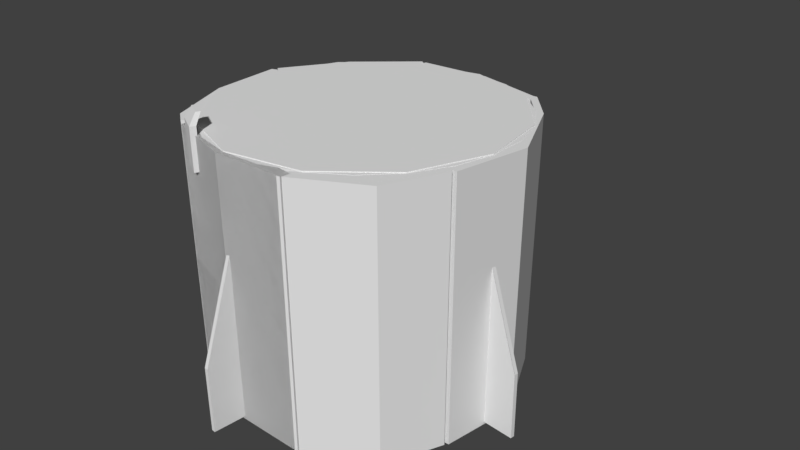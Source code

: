 # Source: dragontrunk4.blend  (saved by Blender 2.78.0; exported with 4.5.12 LTS)
import bpy
from mathutils import Matrix  # noqa: F401  (used for matrix-valued properties, if any)

bpy.ops.wm.read_factory_settings(use_empty=True)
scene = bpy.context.scene
scene.name = 'Scene'

# ---- collections
col_collection_1 = bpy.data.collections.new('Collection 1'); scene.collection.children.link(col_collection_1)

# ---- world
world_world = bpy.data.worlds.new('World'); scene.world = world_world
world_world.color = (0.05088, 0.05088, 0.05088)
world_world.use_sun_shadow = False
world_world.sun_shadow_jitter_overblur = 0.0
world_world.cycles.sampling_method = 'MANUAL'

# ---- cameras
cam_camera = bpy.data.cameras.new('Camera')
cam_camera.clip_end = 100.0
cam_camera.lens = 35.0
cam_camera.sensor_width = 32.0
cam_camera.sensor_height = 18.0
cam_camera.ortho_scale = 7.314
cam_camera.dof.focus_distance = 0.0
cam_camera.dof.aperture_fstop = 128.0

# ---- meshes
me_cylinder = bpy.data.meshes.new('Cylinder')
me_cylinder.from_pydata([(0.0, 2.0, -0.15), (0.0, 2.0, 0.15), (1.0, 1.732, -0.15), (1.0, 1.732, 0.15), (1.732, 1.0, -0.15), (1.732, 1.0, 0.15), (2.0, -8.742e-08, -0.15), (2.0, -8.742e-08, 0.15), (1.732, -1.0, -0.15), (1.732, -1.0, 0.15), (1.0, -1.732, -0.15), (1.0, -1.732, 0.15), (3.02e-07, -2.0, -0.15), (3.02e-07, -2.0, 0.15), (-1.0, -1.732, -0.15), (-1.0, -1.732, 0.15), (-1.732, -1.0, -0.15), (-1.732, -1.0, 0.15), (-2.0, -9.298e-07, -0.15), (-2.0, -9.298e-07, 0.15), (-1.732, 1.0, -0.15), (-1.732, 1.0, 0.15), (-1.0, 1.732, -0.15), (-1.0, 1.732, 0.15)], [], [(0, 1, 3, 2), (2, 3, 5, 4), (4, 5, 7, 6), (6, 7, 9, 8), (8, 9, 11, 10), (10, 11, 13, 12), (12, 13, 15, 14), (14, 15, 17, 16), (16, 17, 19, 18), (18, 19, 21, 20), (3, 1, 23, 21, 19, 17, 15, 13, 11, 9, 7, 5), (20, 21, 23, 22), (22, 23, 1, 0), (0, 2, 4, 6, 8, 10, 12, 14, 16, 18, 20, 22)])
me_cylinder.use_remesh_preserve_volume = False
me_cylinder.use_remesh_preserve_attributes = False
me_cylinder.use_mirror_vertex_groups = False
me_cylinder.update()
me_cylinder_002 = bpy.data.meshes.new('Cylinder.002')
me_cylinder_002.from_pydata([(0.0, 2.026, -1.513), (0.5243, 1.957, -1.513), (2.026, 1.529e-07, -1.513), (2.026, 1.529e-07, 1.526), (1.957, -0.5243, -1.513), (1.957, -0.5243, 1.526), (1.754, -1.013, -1.513), (1.754, -1.013, 1.526), (1.432, -1.432, -1.513), (1.432, -1.432, 1.526), (1.013, -1.754, -1.513), (1.013, -1.754, 1.526), (0.5243, -1.957, -1.513), (0.5243, -1.957, 1.526), (7.888e-07, -2.026, -1.513), (7.888e-07, -2.026, 1.526), (-0.5243, -1.957, -1.513), (-0.5243, -1.957, 1.526), (-1.013, -1.754, -1.513), (-1.013, -1.754, 1.526), (-1.432, -1.432, -1.513), (-1.432, -1.432, 1.526), (-1.754, -1.013, -1.513), (-1.754, -1.013, 1.526), (-1.957, -0.5243, -1.513), (-1.957, -0.5243, 1.526), (-2.026, -9.418e-07, -1.513), (-2.026, -9.418e-07, 1.526), (0.0, 2.0, -1.5), (0.0, 2.0, 1.5), (0.5176, 1.932, -1.5), (0.5176, 1.932, 1.5), (1.0, 1.732, -1.5), (1.0, 1.732, 1.5), (1.414, 1.414, -1.5), (1.414, 1.414, 1.5), (1.732, 1.0, -1.5), (1.732, 1.0, 1.5), (1.932, 0.5176, -1.5), (1.932, 0.5176, 1.5), (2.0, 1.51e-07, -1.5), (2.0, 1.51e-07, 1.5), (1.932, -0.5176, -1.5), (1.932, -0.5176, 1.5), (1.732, -1.0, -1.5), (1.732, -1.0, 1.5), (1.414, -1.414, -1.5), (1.414, -1.414, 1.5), (1.0, -1.732, -1.5), (1.0, -1.732, 1.5), (0.5176, -1.932, -1.5), (0.5176, -1.932, 1.5), (7.788e-07, -2.0, -1.5), (7.788e-07, -2.0, 1.5), (-0.5176, -1.932, -1.5), (-0.5176, -1.932, 1.5), (-1.0, -1.732, -1.5), (-1.0, -1.732, 1.5), (-1.414, -1.414, -1.5), (-1.414, -1.414, 1.5), (-1.732, -1.0, -1.5), (-1.732, -1.0, 1.5), (-1.932, -0.5176, -1.5), (-1.932, -0.5176, 1.5), (-2.0, -9.298e-07, -1.5), (-2.0, -9.298e-07, 1.5), (-1.932, 0.5176, -1.5), (-1.932, 0.5176, 1.5), (-1.732, 1.0, -1.5), (-1.732, 1.0, 1.5), (-1.414, 1.414, -1.5), (-1.414, 1.414, 1.5), (-1.0, 1.732, -1.5), (-1.0, 1.732, 1.5), (-0.5176, 1.932, -1.5), (-0.5176, 1.932, 1.5), (-2.026, -9.418e-07, 0.9982), (-2.026, -9.418e-07, -1.482), (-2.019, -0.05046, 0.9986), (-2.02, -0.0429, -1.481), (-2.019, -0.04971, 0.7518), (-2.0, -9.298e-07, 0.9868), (-2.0, -9.298e-07, -1.464), (-1.994, 0.047, 0.9843), (-1.993, 0.05493, -1.463), (-1.994, -0.04909, 0.9862), (-1.995, -0.03552, -1.462), (7.888e-07, -2.026, 0.9912), (7.888e-07, -2.026, -1.484), (-0.04618, -2.02, 0.991), (-0.06802, -2.017, -1.482), (0.05264, -2.019, 0.9904), (0.0528, -2.019, -1.483), (7.788e-07, -2.0, 0.9843), (7.788e-07, -2.0, -1.467), (-0.04382, -1.994, 0.9834), (-0.06232, -1.992, -1.465), (0.04883, -1.994, 0.9838), (0.04136, -1.995, -1.466), (2.026, 1.529e-07, 1.001), (2.026, 1.529e-07, -1.472), (2.017, -0.06209, 1.001), (2.017, -0.06466, -1.464), (2.0, 1.51e-07, 0.9929), (2.0, 1.51e-07, -1.44), (1.993, 0.05635, 0.9919), (1.994, 0.04443, -1.436), (2.016, -0.07101, -1.388), (2.017, -0.06529, 0.9892), (1.992, -0.05718, 0.9925), (1.992, -0.06301, -1.43), (0.0, 2.026, -1.482), (0.05791, 2.018, -1.479), (0.0, 2.0, -1.461), (0.0, 2.0, 0.9881), (0.063, 2.017, 0.5933), (0.06894, 2.017, -1.418), (0.05711, 1.992, 0.9887), (0.06432, 1.992, -1.457), (-0.05868, 1.992, 0.9864), (-0.03518, 1.995, -1.459), (0.5243, 1.957, 1.987), (6.469e-09, 2.026, 1.987), (1.013, 1.754, 1.987), (1.432, 1.432, 1.987), (1.754, 1.013, 1.987), (1.957, 0.5243, 1.987), (2.026, 1.529e-07, 1.987), (1.957, -0.5243, 1.987), (1.754, -1.013, 1.987), (1.432, -1.432, 1.987), (1.013, -1.754, 1.987), (0.5243, -1.957, 1.987), (7.953e-07, -2.026, 1.987), (-0.5243, -1.957, 1.987), (-1.013, -1.754, 1.987), (-1.432, -1.432, 1.987), (-1.754, -1.013, 1.987), (-1.957, -0.5243, 1.987), (-2.026, -9.418e-07, 1.987), (-1.957, 0.5243, 1.987), (-1.754, 1.013, 1.987), (-1.432, 1.432, 1.987), (-1.013, 1.754, 1.987), (-0.5243, 1.957, 1.987), (-1.997, 0.06451, -1.477), (-1.997, 0.06451, 1.523), (-0.9417, -1.915, 1.878), (-0.9417, -1.915, 1.547), (-0.9115, -1.842, 1.878), (-0.9115, -1.842, 1.547), (-0.6351, -2.041, 1.878), (-0.6351, -2.041, 1.547), (-0.6049, -1.967, 1.878), (-0.6049, -1.967, 1.547), (-0.9115, -1.842, 2.097), (-0.9417, -1.915, 2.097), (-0.6049, -1.967, 2.097), (-0.6351, -2.041, 2.097), (-0.8504, -1.79, 2.246), (-0.8732, -1.846, 2.246), (-0.6179, -1.885, 2.246), (-0.6408, -1.941, 2.246), (-0.5176, 1.932, -1.5), (-0.5176, 1.932, 1.5), (1.732, 1.0, -1.5), (1.732, 1.0, 1.5), (1.993, -0.01054, -1.477), (1.993, -0.01054, 1.512), (1.925, -0.5263, -1.477), (1.925, -0.5263, 1.512), (1.726, -1.007, -1.477), (1.726, -1.007, 1.512), (1.409, -1.42, -1.477), (1.409, -1.42, 1.512), (0.9968, -1.736, -1.477), (0.9968, -1.736, 1.512), (0.5162, -1.935, -1.477), (0.5162, -1.935, 1.512), (0.000488, -2.003, -1.477), (0.000488, -2.003, 1.512), (-0.5152, -1.935, -1.477), (-0.5152, -1.935, 1.512), (-0.9958, -1.736, -1.477), (-0.9958, -1.736, 1.512), (-1.409, -1.42, -1.477), (-1.409, -1.42, 1.512), (-1.725, -1.007, -1.477), (-1.725, -1.007, 1.512), (-1.924, -0.5263, -1.477), (-1.924, -0.5263, 1.512), (-1.992, -0.01054, -1.477), (-1.992, -0.01054, 1.512), (-1.992, -0.01054, 0.9928), (-1.992, -0.01054, -1.446), (-1.986, -0.06018, 0.9932), (-1.987, -0.05275, -1.446), (-1.986, -0.05944, 0.7504), (0.000488, -2.003, 0.9859), (0.000488, -2.003, -1.448), (-0.04494, -1.997, 0.9858), (-0.06642, -1.994, -1.447), (0.05226, -1.996, 0.9852), (0.05242, -1.996, -1.448), (1.993, -0.01054, 0.9961), (1.993, -0.01054, -1.437), (1.985, -0.07162, 0.9956), (1.985, -0.07415, -1.429), (1.984, -0.08039, -1.354), (1.985, -0.07477, 0.984), (0.5162, 1.914, 1.965), (0.0004872, 1.982, 1.965), (0.9968, 1.715, 1.965), (1.409, 1.398, 1.965), (1.726, 0.9858, 1.965), (1.925, 0.5052, 1.965), (1.993, -0.01054, 1.965), (1.925, -0.5263, 1.965), (1.726, -1.007, 1.965), (1.409, -1.42, 1.965), (0.9968, -1.736, 1.965), (0.5162, -1.935, 1.965), (0.000488, -2.003, 1.965), (-0.5152, -1.935, 1.965), (-0.9958, -1.736, 1.965), (-1.409, -1.42, 1.965), (-1.725, -1.007, 1.965), (-1.924, -0.5263, 1.965), (-1.992, -0.01054, 1.965), (-1.924, 0.5052, 1.965), (-1.725, 0.9858, 1.965), (-1.409, 1.398, 1.965), (-0.9958, 1.715, 1.965), (-0.5152, 1.914, 1.965), (0.0, 2.026, -1.513), (0.0, 2.026, 1.526), (0.5243, 1.957, -1.513), (0.5243, 1.957, 1.526), (1.013, 1.754, -1.513), (1.013, 1.754, 1.526), (1.432, 1.432, -1.513), (1.432, 1.432, 1.526), (1.754, 1.013, -1.513), (1.754, 1.013, 1.526), (1.957, 0.5243, -1.513), (1.957, 0.5243, 1.526), (2.026, 1.529e-07, -1.513), (2.026, 1.529e-07, 1.526), (-2.026, -9.418e-07, -1.513), (-2.026, -9.418e-07, 1.526), (-1.957, 0.5243, -1.513), (-1.957, 0.5243, 1.526), (-1.754, 1.013, -1.513), (-1.754, 1.013, 1.526), (-1.432, 1.432, -1.513), (-1.432, 1.432, 1.526), (-1.013, 1.754, -1.513), (-1.013, 1.754, 1.526), (-0.5243, 1.957, -1.513), (-0.5243, 1.957, 1.526), (-2.026, -9.418e-07, 0.9982), (-2.026, -9.418e-07, -1.482), (-2.019, 0.0502, 0.996), (-2.018, 0.05866, -1.482), (2.026, 1.529e-07, 1.001), (2.026, 1.529e-07, -1.472), (2.018, 0.06016, 1.0), (2.019, 0.05103, -1.469), (0.0, 2.026, -1.482), (0.0, 2.026, 0.9973), (-0.06232, 2.017, 0.9956), (-0.04951, 2.019, -1.479), (0.064, 2.017, 0.9989), (-0.05799, 2.018, 0.16), (0.063, 2.017, 0.5933), (0.06894, 2.017, -1.418), (0.5243, 1.957, 1.987), (6.469e-09, 2.026, 1.987), (1.013, 1.754, 1.987), (1.432, 1.432, 1.987), (1.754, 1.013, 1.987), (1.957, 0.5243, 1.987), (2.026, 1.529e-07, 1.987), (-2.026, -9.418e-07, 1.987), (-1.957, 0.5243, 1.987), (-1.754, 1.013, 1.987), (-1.432, 1.432, 1.987), (-1.013, 1.754, 1.987), (-0.5243, 1.957, 1.987), (1.606e-05, 1.995, -1.504), (1.606e-05, 1.995, 1.43), (0.5063, 1.929, -1.504), (0.5063, 1.929, 1.43), (0.9782, 1.733, -1.504), (0.9782, 1.733, 1.43), (1.383, 1.422, -1.504), (1.383, 1.422, 1.43), (1.694, 1.017, -1.504), (1.694, 1.017, 1.43), (1.89, 0.5453, -1.504), (1.89, 0.5453, 1.43), (1.956, 0.03895, -1.504), (1.956, 0.03895, 1.43), (-1.956, 0.03894, -1.504), (-1.956, 0.03894, 1.43), (-1.89, 0.5453, -1.504), (-1.89, 0.5453, 1.43), (-1.694, 1.017, -1.504), (-1.694, 1.017, 1.43), (-1.383, 1.422, -1.504), (-1.383, 1.422, 1.43), (-0.9781, 1.733, -1.504), (-0.9781, 1.733, 1.43), (-0.5063, 1.929, -1.504), (-0.5063, 1.929, 1.43), (-1.956, 0.03894, 0.9206), (-1.956, 0.03894, -1.474), (-1.95, 0.08742, 0.9184), (-1.949, 0.0956, -1.474), (1.956, 0.03895, 0.9237), (1.956, 0.03895, -1.465), (1.949, 0.09705, 0.9226), (1.95, 0.08823, -1.462), (1.606e-05, 1.995, -1.474), (1.606e-05, 1.995, 0.9197), (-0.06017, 1.987, 0.918), (-0.04779, 1.989, -1.472), (0.06182, 1.987, 0.9213), (-0.05599, 1.988, 0.111), (0.06086, 1.987, 0.5295), (0.06659, 1.986, -1.413), (0.5063, 1.929, 1.875), (1.607e-05, 1.995, 1.875), (0.9782, 1.733, 1.875), (1.383, 1.422, 1.875), (1.694, 1.017, 1.875), (1.89, 0.5453, 1.875), (1.956, 0.03895, 1.875), (-1.956, 0.03894, 1.875), (-1.89, 0.5453, 1.875), (-1.694, 1.017, 1.875), (-1.383, 1.422, 1.875), (-0.9781, 1.733, 1.875), (-0.5063, 1.929, 1.875), (0.427, 1.581, 1.02), (0.0004872, 1.637, 1.02), (0.8244, 1.417, 1.02), (1.166, 1.155, 1.02), (1.428, 0.8134, 1.02), (1.592, 0.416, 1.02), (1.648, -0.01054, 1.02), (1.592, -0.437, 1.02), (1.428, -0.8345, 1.02), (1.166, -1.176, 1.02), (0.8244, -1.438, 1.02), (0.427, -1.602, 1.02), (0.0004878, -1.658, 1.02), (-0.426, -1.602, 1.02), (-0.8234, -1.438, 1.02), (-1.165, -1.176, 1.02), (-1.427, -0.8345, 1.02), (-1.591, -0.437, 1.02), (-1.647, -0.01054, 1.02), (-1.591, 0.416, 1.02), (-1.427, 0.8134, 1.02), (-1.165, 1.155, 1.02), (-0.8234, 1.417, 1.02), (-0.426, 1.581, 1.02), (0.5162, 1.914, 1.02), (0.0004872, 1.982, 1.02), (0.9968, 1.715, 1.02), (1.409, 1.398, 1.02), (1.726, 0.9858, 1.02), (1.925, 0.5052, 1.02), (1.993, -0.01054, 1.02), (1.925, -0.5263, 1.02), (1.726, -1.007, 1.02), (1.409, -1.42, 1.02), (0.9968, -1.736, 1.02), (0.5162, -1.935, 1.02), (0.000488, -2.003, 1.02), (-0.5152, -1.935, 1.02), (-0.9958, -1.736, 1.02), (-1.409, -1.42, 1.02), (-1.725, -1.007, 1.02), (-1.924, -0.5263, 1.02), (-1.992, -0.01054, 1.02), (-1.924, 0.5052, 1.02), (-1.725, 0.9858, 1.02), (-1.409, 1.398, 1.02), (-0.9958, 1.715, 1.02), (-0.5152, 1.914, 1.02), (0.2441, 0.8987, 1.433), (0.0004873, 0.9307, 1.433), (0.4711, 0.8046, 1.433), (0.6661, 0.655, 1.433), (0.8157, 0.4601, 1.433), (0.9097, 0.2331, 1.433), (0.9418, -0.01054, 1.433), (0.9097, -0.2542, 1.433), (0.8157, -0.4812, 1.433), (0.6661, -0.6761, 1.433), (0.4711, -0.8257, 1.433), (0.2441, -0.9198, 1.433), (0.0004877, -0.9518, 1.433), (-0.2431, -0.9198, 1.433), (-0.4702, -0.8257, 1.433), (-0.6651, -0.6761, 1.433), (-0.8147, -0.4812, 1.433), (-0.9087, -0.2542, 1.433), (-0.9408, -0.01054, 1.433), (-0.9087, 0.2331, 1.433), (-0.8147, 0.4601, 1.433), (-0.6651, 0.655, 1.433), (-0.4702, 0.8046, 1.433), (-0.2431, 0.8987, 1.433), (0.427, 1.581, 1.433), (0.0004872, 1.637, 1.433), (0.8244, 1.417, 1.433), (1.166, 1.155, 1.433), (1.428, 0.8134, 1.433), (1.592, 0.416, 1.433), (1.648, -0.01054, 1.433), (1.592, -0.437, 1.433), (1.428, -0.8345, 1.433), (1.166, -1.176, 1.433), (0.8244, -1.438, 1.433), (0.427, -1.602, 1.433), (0.0004878, -1.658, 1.433), (-0.426, -1.602, 1.433), (-0.8234, -1.438, 1.433), (-1.165, -1.176, 1.433), (-1.427, -0.8345, 1.433), (-1.591, -0.437, 1.433), (-1.647, -0.01054, 1.433), (-1.591, 0.416, 1.433), (-1.427, 0.8134, 1.433), (-1.165, 1.155, 1.433), (-0.8234, 1.417, 1.433), (-0.426, 1.581, 1.433), (-0.02594, -0.1092, 1.693), (0.0004873, -0.1127, 1.693), (-0.05058, -0.09899, 1.693), (-0.07173, -0.08276, 1.693), (-0.08796, -0.06161, 1.693), (-0.09816, -0.03698, 1.693), (-0.1016, -0.01054, 1.693), (-0.09816, 0.01589, 1.693), (-0.08796, 0.04052, 1.693), (-0.07173, 0.06167, 1.693), (-0.05058, 0.0779, 1.693), (-0.02594, 0.0881, 1.693), (0.0004872, 0.09158, 1.693), (0.02692, 0.0881, 1.693), (0.05155, 0.0779, 1.693), (0.0727, 0.06167, 1.693), (0.08893, 0.04052, 1.693), (0.09913, 0.01589, 1.693), (0.1026, -0.01054, 1.693), (0.09913, -0.03698, 1.693), (0.08893, -0.06161, 1.693), (0.0727, -0.08276, 1.693), (0.05155, -0.09899, 1.693), (0.02692, -0.1092, 1.693), (0.1723, 0.6305, 1.693), (0.0004873, 0.6532, 1.693), (0.3323, 0.5642, 1.693), (0.4698, 0.4588, 1.693), (0.5753, 0.3213, 1.693), (0.6416, 0.1612, 1.693), (0.6642, -0.01054, 1.693), (0.6416, -0.1823, 1.693), (0.5753, -0.3424, 1.693), (0.4698, -0.4798, 1.693), (0.3323, -0.5853, 1.693), (0.1723, -0.6516, 1.693), (0.0004876, -0.6742, 1.693), (-0.1713, -0.6516, 1.693), (-0.3314, -0.5853, 1.693), (-0.4688, -0.4798, 1.693), (-0.5743, -0.3424, 1.693), (-0.6406, -0.1823, 1.693), (-0.6632, -0.01054, 1.693), (-0.6406, 0.1612, 1.693), (-0.5743, 0.3213, 1.693), (-0.4688, 0.4588, 1.693), (-0.3314, 0.5642, 1.693), (-0.1713, 0.6305, 1.693)], [(40, 42), (65, 63), (81, 85), (85, 63), (104, 110), (110, 42), (164, 163), (164, 75), (74, 163), (166, 165), (165, 36), (37, 166)], [(0, 111, 112, 115, 116, 1), (2, 100, 102, 101, 108, 107, 4), (4, 5, 7, 6), (6, 7, 9, 8), (8, 9, 11, 10), (10, 11, 13, 12), (12, 13, 15, 87, 91, 92, 88, 14), (14, 88, 90, 89, 87, 15, 17, 16), (16, 17, 19, 18), (18, 19, 21, 20), (20, 21, 23, 22), (22, 23, 25, 24), (28, 30, 118, 113), (24, 25, 27, 76, 78, 80, 79, 77, 26), (4, 107, 108, 101, 99, 3, 5), (121, 122, 144, 143, 142, 141, 140, 139, 138, 137, 136, 135, 134, 133, 132, 131, 130, 129, 128, 127, 126, 125, 124, 123), (5, 3, 127, 128), (15, 13, 132, 133), (25, 23, 137, 138), (11, 9, 130, 131), (21, 19, 135, 136), (7, 5, 128, 129), (17, 15, 133, 134), (27, 25, 138, 139), (13, 11, 131, 132), (23, 21, 136, 137), (9, 7, 129, 130), (19, 17, 134, 135), (147, 148, 150, 149), (149, 150, 154, 153), (153, 154, 152, 151), (151, 147, 148, 152), (151, 158, 156, 147), (154, 150, 148, 152), (156, 155, 159, 160), (149, 153, 157, 155), (147, 149, 155, 156), (153, 151, 158, 157), (159, 161, 162, 160), (158, 162, 160, 156), (155, 157, 161, 159), (157, 158, 162, 161), (167, 169, 208, 209, 206, 207, 205), (169, 171, 172, 170), (171, 173, 174, 172), (173, 175, 176, 174), (175, 177, 178, 176), (177, 179, 199, 203, 202, 198, 180, 178), (179, 181, 182, 180, 198, 200, 201, 199), (181, 183, 184, 182), (183, 185, 186, 184), (185, 187, 188, 186), (187, 189, 190, 188), (189, 191, 194, 196, 197, 195, 193, 192, 190), (169, 170, 168, 204, 206, 209, 208), (213, 214, 372, 371), (170, 217, 216, 168), (180, 222, 221, 178), (190, 227, 226, 188), (176, 220, 219, 174), (186, 225, 224, 184), (172, 218, 217, 170), (182, 223, 222, 180), (192, 228, 227, 190), (178, 221, 220, 176), (188, 226, 225, 186), (174, 219, 218, 172), (184, 224, 223, 182), (236, 237, 239, 238), (238, 239, 241, 240), (240, 241, 243, 242), (242, 243, 245, 244), (244, 245, 247, 264, 266, 267, 265, 246), (248, 261, 263, 262, 260, 249, 251, 250), (250, 251, 253, 252), (252, 253, 255, 254), (254, 255, 257, 256), (239, 237, 276, 278), (256, 257, 259, 258), (258, 259, 235, 269, 270, 273, 271, 268, 234), (236, 275, 274, 272, 269, 235, 237), (257, 255, 286, 287), (245, 243, 280, 281), (253, 251, 284, 285), (241, 239, 278, 279), (237, 235, 277, 276), (259, 257, 287, 288), (247, 245, 281, 282), (255, 253, 285, 286), (243, 241, 279, 280), (251, 249, 283, 284), (235, 259, 288, 277), (291, 292, 294, 293), (293, 294, 296, 295), (295, 296, 298, 297), (297, 298, 300, 299), (299, 300, 302, 319, 321, 322, 320, 301), (303, 316, 318, 317, 315, 304, 306, 305), (305, 306, 308, 307), (307, 308, 310, 309), (309, 310, 312, 311), (294, 292, 331, 333), (311, 312, 314, 313), (313, 314, 290, 324, 325, 328, 326, 323, 289), (291, 330, 329, 327, 324, 290, 292), (312, 310, 341, 342), (300, 298, 335, 336), (308, 306, 339, 340), (296, 294, 333, 334), (292, 290, 332, 331), (314, 312, 342, 343), (302, 300, 336, 337), (310, 308, 340, 341), (298, 296, 334, 335), (306, 304, 338, 339), (290, 314, 343, 332), (350, 351, 423, 422), (228, 229, 387, 386), (221, 222, 380, 379), (214, 215, 373, 372), (229, 230, 388, 387), (222, 223, 381, 380), (215, 216, 374, 373), (230, 231, 389, 388), (223, 224, 382, 381), (216, 217, 375, 374), (231, 232, 390, 389), (224, 225, 383, 382), (217, 218, 376, 375), (232, 233, 391, 390), (211, 210, 368, 369), (225, 226, 384, 383), (218, 219, 377, 376), (233, 211, 369, 391), (210, 212, 370, 368), (226, 227, 385, 384), (219, 220, 378, 377), (212, 213, 371, 370), (227, 228, 386, 385), (220, 221, 379, 378), (344, 345, 369, 368), (346, 344, 368, 370), (347, 346, 370, 371), (348, 347, 371, 372), (349, 348, 372, 373), (350, 349, 373, 374), (351, 350, 374, 375), (352, 351, 375, 376), (353, 352, 376, 377), (354, 353, 377, 378), (355, 354, 378, 379), (356, 355, 379, 380), (357, 356, 380, 381), (358, 357, 381, 382), (359, 358, 382, 383), (360, 359, 383, 384), (361, 360, 384, 385), (362, 361, 385, 386), (363, 362, 386, 387), (364, 363, 387, 388), (365, 364, 388, 389), (366, 365, 389, 390), (367, 366, 390, 391), (345, 367, 391, 369), (413, 414, 486, 485), (365, 366, 438, 437), (358, 359, 431, 430), (351, 352, 424, 423), (366, 367, 439, 438), (345, 344, 416, 417), (359, 360, 432, 431), (352, 353, 425, 424), (367, 345, 417, 439), (344, 346, 418, 416), (360, 361, 433, 432), (353, 354, 426, 425), (346, 347, 419, 418), (361, 362, 434, 433), (354, 355, 427, 426), (347, 348, 420, 419), (362, 363, 435, 434), (355, 356, 428, 427), (348, 349, 421, 420), (363, 364, 436, 435), (356, 357, 429, 428), (349, 350, 422, 421), (364, 365, 437, 436), (357, 358, 430, 429), (392, 393, 417, 416), (394, 392, 416, 418), (395, 394, 418, 419), (396, 395, 419, 420), (397, 396, 420, 421), (398, 397, 421, 422), (399, 398, 422, 423), (400, 399, 423, 424), (401, 400, 424, 425), (402, 401, 425, 426), (403, 402, 426, 427), (404, 403, 427, 428), (405, 404, 428, 429), (406, 405, 429, 430), (407, 406, 430, 431), (408, 407, 431, 432), (409, 408, 432, 433), (410, 409, 433, 434), (411, 410, 434, 435), (412, 411, 435, 436), (413, 412, 436, 437), (414, 413, 437, 438), (415, 414, 438, 439), (393, 415, 439, 417), (440, 442, 443, 444, 445, 446, 447, 448, 449, 450, 451, 452, 453, 454, 455, 456, 457, 458, 459, 460, 461, 462, 463, 441), (406, 407, 479, 478), (399, 400, 472, 471), (414, 415, 487, 486), (393, 392, 464, 465), (407, 408, 480, 479), (400, 401, 473, 472), (415, 393, 465, 487), (392, 394, 466, 464), (408, 409, 481, 480), (401, 402, 474, 473), (394, 395, 467, 466), (409, 410, 482, 481), (402, 403, 475, 474), (395, 396, 468, 467), (410, 411, 483, 482), (403, 404, 476, 475), (396, 397, 469, 468), (411, 412, 484, 483), (404, 405, 477, 476), (397, 398, 470, 469), (412, 413, 485, 484), (405, 406, 478, 477), (398, 399, 471, 470), (440, 441, 465, 464), (442, 440, 464, 466), (443, 442, 466, 467), (444, 443, 467, 468), (445, 444, 468, 469), (446, 445, 469, 470), (447, 446, 470, 471), (448, 447, 471, 472), (449, 448, 472, 473), (450, 449, 473, 474), (451, 450, 474, 475), (452, 451, 475, 476), (453, 452, 476, 477), (454, 453, 477, 478), (455, 454, 478, 479), (456, 455, 479, 480), (457, 456, 480, 481), (458, 457, 481, 482), (459, 458, 482, 483), (460, 459, 483, 484), (461, 460, 484, 485), (462, 461, 485, 486), (463, 462, 486, 487), (441, 463, 487, 465)])
_uv = me_cylinder_002.uv_layers.new(name='UVMap')
_uv.uv.foreach_set('vector', [0.0, 0.0, 0.0, 0.0, 0.0, 0.0, 0.0, 0.0, 0.0, 0.0, 0.0, 0.0, 0.8707, 0.549, 0.8741, 0.5486, 0.8796, 0.5477, 0.894, 0.5765, 0.8934, 0.5766, 0.8819, 0.5538, 0.876, 0.5935, 0.9494, 0.5154, 0.9494, 0.9247, 0.9044, 0.9247, 0.9044, 0.5154, 0.9044, 0.5154, 0.9044, 0.9247, 0.8609, 0.9247, 0.8609, 0.5154, 0.8609, 0.5154, 0.8609, 0.9247, 0.8219, 0.9247, 0.8219, 0.5154, 0.8219, 0.5154, 0.8219, 0.9247, 0.7901, 0.9247, 0.7901, 0.5154, 0.7799, 0.5154, 0.7799, 0.9247, 0.7574, 0.9247, 0.7574, 0.8527, 0.7596, 0.8526, 0.7596, 0.5195, 0.7574, 0.5194, 0.7574, 0.5154, 0.7574, 0.5154, 0.7574, 0.5194, 0.7532, 0.5196, 0.7546, 0.8527, 0.7574, 0.8527, 0.7574, 0.9247, 0.7255, 0.9247, 0.7255, 0.5154, 0.7255, 0.5154, 0.7255, 0.9247, 0.6865, 0.9247, 0.6865, 0.5154, 0.6865, 0.5154, 0.6865, 0.9247, 0.6431, 0.9247, 0.6431, 0.5154, 0.6431, 0.5154, 0.6431, 0.9247, 0.598, 0.9247, 0.598, 0.5154, 0.598, 0.5154, 0.598, 0.9247, 0.5545, 0.9247, 0.5545, 0.5154, 0.0, 0.0, 0.0, 0.0, 0.0, 0.0, 0.0, 0.0, 0.5545, 0.5154, 0.5545, 0.9247, 0.5156, 0.9247, 0.5156, 0.8537, 0.5193, 0.8537, 0.5193, 0.8205, 0.5187, 0.5197, 0.5156, 0.5196, 0.5156, 0.5154, 0.9494, 0.5154, 0.987, 0.5322, 0.9875, 0.8525, 0.9878, 0.854, 0.9929, 0.8541, 0.9929, 0.9247, 0.9494, 0.9247, 0.4543, 0.1659, 0.4363, 0.1659, 0.419, 0.1613, 0.4034, 0.1523, 0.3907, 0.1396, 0.3817, 0.124, 0.377, 0.1066, 0.377, 0.08867, 0.3817, 0.0713, 0.3907, 0.05573, 0.4034, 0.04302, 0.419, 0.03403, 0.4363, 0.02937, 0.4543, 0.02937, 0.4717, 0.03403, 0.4872, 0.04302, 0.5, 0.05573, 0.5089, 0.0713, 0.5136, 0.08867, 0.5136, 0.1066, 0.5089, 0.124, 0.5, 0.1396, 0.4872, 0.1523, 0.4717, 0.1613, 0.9494, 0.9247, 0.9929, 0.9247, 0.9929, 0.9868, 0.9494, 0.9868, 0.7574, 0.9247, 0.7799, 0.9247, 0.7799, 0.9868, 0.7574, 0.9868, 0.5545, 0.9247, 0.598, 0.9247, 0.598, 0.9868, 0.5545, 0.9868, 0.8219, 0.9247, 0.8609, 0.9247, 0.8609, 0.9868, 0.8219, 0.9868, 0.6431, 0.9247, 0.6865, 0.9247, 0.6865, 0.9868, 0.6431, 0.9868, 0.9044, 0.9247, 0.9494, 0.9247, 0.9494, 0.9868, 0.9044, 0.9868, 0.7255, 0.9247, 0.7574, 0.9247, 0.7574, 0.9868, 0.7255, 0.9868, 0.5156, 0.9247, 0.5545, 0.9247, 0.5545, 0.9868, 0.5156, 0.9868, 0.7901, 0.9247, 0.8219, 0.9247, 0.8219, 0.9868, 0.7901, 0.9868, 0.598, 0.9247, 0.6431, 0.9247, 0.6431, 0.9868, 0.598, 0.9868, 0.8609, 0.9247, 0.9044, 0.9247, 0.9044, 0.9868, 0.8609, 0.9868, 0.6865, 0.9247, 0.7255, 0.9247, 0.7255, 0.9868, 0.6865, 0.9868, 0.5837, 0.5417, 0.5841, 0.5146, 0.5899, 0.5147, 0.5896, 0.5418, 0.5746, 0.5454, 0.5746, 0.5723, 0.5503, 0.5723, 0.5503, 0.5454, 0.6106, 0.5455, 0.6131, 0.5725, 0.6072, 0.5732, 0.6048, 0.5462, 0.5172, 0.5457, 0.5415, 0.5457, 0.5415, 0.5726, 0.5172, 0.5726, 0.5172, 0.5457, 0.5172, 0.5279, 0.5415, 0.5279, 0.5415, 0.5457, 0.5562, 0.5822, 0.5562, 0.6094, 0.5503, 0.6094, 0.5503, 0.5822, 0.5835, 0.5597, 0.5893, 0.5598, 0.5944, 0.5724, 0.5899, 0.5723, 0.5746, 0.5454, 0.5503, 0.5454, 0.5503, 0.5276, 0.5746, 0.5276, 0.5837, 0.5417, 0.5896, 0.5418, 0.5893, 0.5598, 0.5835, 0.5597, 0.6106, 0.5455, 0.6048, 0.5462, 0.6032, 0.5283, 0.609, 0.5276, 0.5694, 0.5822, 0.5694, 0.6028, 0.565, 0.6028, 0.565, 0.5822, 0.5172, 0.5279, 0.5203, 0.5146, 0.5388, 0.5146, 0.5415, 0.5279, 0.5746, 0.5276, 0.5503, 0.5276, 0.5535, 0.5146, 0.5719, 0.5146, 0.609, 0.5276, 0.6032, 0.5283, 0.6086, 0.5151, 0.6131, 0.5146, 0.8383, 0.4548, 0.7958, 0.4548, 0.8325, 0.4456, 0.833, 0.2703, 0.8333, 0.2694, 0.833, 0.4512, 0.8383, 0.4518, 0.7958, 0.4548, 0.752, 0.4548, 0.752, 0.2308, 0.7958, 0.2308, 0.752, 0.4548, 0.71, 0.4548, 0.71, 0.2308, 0.752, 0.2308, 0.71, 0.4548, 0.6726, 0.4548, 0.6726, 0.2308, 0.71, 0.2308, 0.6726, 0.4548, 0.6423, 0.4548, 0.6423, 0.2308, 0.6726, 0.2308, 0.5857, 0.456, 0.5638, 0.456, 0.5638, 0.4538, 0.566, 0.4538, 0.566, 0.2714, 0.5638, 0.2714, 0.5638, 0.232, 0.5857, 0.232, 0.5638, 0.456, 0.5328, 0.456, 0.5328, 0.232, 0.5638, 0.232, 0.5638, 0.2714, 0.5611, 0.2714, 0.5598, 0.4537, 0.5638, 0.4538, 0.5328, 0.456, 0.4949, 0.456, 0.4949, 0.232, 0.5328, 0.232, 0.4949, 0.456, 0.4527, 0.456, 0.4527, 0.232, 0.4949, 0.232, 0.4527, 0.456, 0.4089, 0.456, 0.4089, 0.232, 0.4527, 0.232, 0.4089, 0.456, 0.3666, 0.456, 0.3666, 0.232, 0.4089, 0.232, 0.3666, 0.456, 0.3287, 0.456, 0.3287, 0.4537, 0.3318, 0.4537, 0.3323, 0.289, 0.3324, 0.2708, 0.3287, 0.2709, 0.3287, 0.232, 0.3666, 0.232, 0.7958, 0.4548, 0.7958, 0.2308, 0.8383, 0.2308, 0.8383, 0.2694, 0.8333, 0.2694, 0.833, 0.2703, 0.8325, 0.4456, 0.0, 0.0, 0.0, 0.0, 0.0, 0.0, 0.0, 0.0, 0.7958, 0.2308, 0.7958, 0.1968, 0.8383, 0.1968, 0.8383, 0.2308, 0.5638, 0.232, 0.5638, 0.198, 0.5857, 0.198, 0.5857, 0.232, 0.3666, 0.232, 0.3666, 0.198, 0.4089, 0.198, 0.4089, 0.232, 0.6726, 0.2308, 0.6726, 0.1968, 0.71, 0.1968, 0.71, 0.2308, 0.4527, 0.232, 0.4527, 0.198, 0.4949, 0.198, 0.4949, 0.232, 0.752, 0.2308, 0.752, 0.1968, 0.7958, 0.1968, 0.7958, 0.2308, 0.5328, 0.232, 0.5328, 0.198, 0.5638, 0.198, 0.5638, 0.232, 0.3287, 0.232, 0.3287, 0.198, 0.3666, 0.198, 0.3666, 0.232, 0.6423, 0.2308, 0.6423, 0.1968, 0.6726, 0.1968, 0.6726, 0.2308, 0.4089, 0.232, 0.4089, 0.198, 0.4527, 0.198, 0.4527, 0.232, 0.71, 0.2308, 0.71, 0.1968, 0.752, 0.1968, 0.752, 0.2308, 0.4949, 0.232, 0.4949, 0.198, 0.5328, 0.198, 0.5328, 0.232, 0.2211, 0.5216, 0.2211, 0.9175, 0.1834, 0.9175, 0.1834, 0.5216, 0.1834, 0.5216, 0.1834, 0.9175, 0.1413, 0.9175, 0.1413, 0.5216, 0.1413, 0.5216, 0.1413, 0.9175, 0.09776, 0.9175, 0.09776, 0.5216, 0.09776, 0.5216, 0.09776, 0.9175, 0.05569, 0.9175, 0.05569, 0.5216, 0.05569, 0.5216, 0.05569, 0.9175, 0.01797, 0.9175, 0.01797, 0.8492, 0.0223, 0.849, 0.02165, 0.5273, 0.01797, 0.5269, 0.01797, 0.5216, 0.4798, 0.5216, 0.4798, 0.5256, 0.4751, 0.5256, 0.4757, 0.8485, 0.4798, 0.8488, 0.4798, 0.9175, 0.4377, 0.9175, 0.4377, 0.5216, 0.4377, 0.5216, 0.4377, 0.9175, 0.3941, 0.9175, 0.3941, 0.5216, 0.3941, 0.5216, 0.3941, 0.9175, 0.3521, 0.9175, 0.3521, 0.5216, 0.3521, 0.5216, 0.3521, 0.9175, 0.3144, 0.9175, 0.3144, 0.5216, 0.1834, 0.9175, 0.2211, 0.9175, 0.2211, 0.9776, 0.1834, 0.9776, 0.3144, 0.5216, 0.3144, 0.9175, 0.2836, 0.9175, 0.2836, 0.5216, 0.2836, 0.5216, 0.2836, 0.9175, 0.2618, 0.9175, 0.2618, 0.8486, 0.2644, 0.8484, 0.2642, 0.7395, 0.2638, 0.526, 0.2618, 0.5256, 0.2618, 0.5216, 0.2211, 0.5216, 0.2478, 0.5339, 0.2482, 0.796, 0.2481, 0.8489, 0.2519, 0.8486, 0.2519, 0.9175, 0.2211, 0.9175, 0.3144, 0.9175, 0.3521, 0.9175, 0.3521, 0.9776, 0.3144, 0.9776, 0.05569, 0.9175, 0.09776, 0.9175, 0.09776, 0.9776, 0.05569, 0.9776, 0.3941, 0.9175, 0.4377, 0.9175, 0.4377, 0.9776, 0.3941, 0.9776, 0.1413, 0.9175, 0.1834, 0.9175, 0.1834, 0.9776, 0.1413, 0.9776, 0.2211, 0.9175, 0.2519, 0.9175, 0.2519, 0.9776, 0.2211, 0.9776, 0.2836, 0.9175, 0.3144, 0.9175, 0.3144, 0.9776, 0.2836, 0.9776, 0.01797, 0.9175, 0.05569, 0.9175, 0.05569, 0.9776, 0.01797, 0.9776, 0.3521, 0.9175, 0.3941, 0.9175, 0.3941, 0.9776, 0.3521, 0.9776, 0.09776, 0.9175, 0.1413, 0.9175, 0.1413, 0.9776, 0.09776, 0.9776, 0.4377, 0.9175, 0.4798, 0.9175, 0.4798, 0.9776, 0.4377, 0.9776, 0.2618, 0.9175, 0.2836, 0.9175, 0.2836, 0.9776, 0.2618, 0.9776, 0.2768, 0.1995, 0.2768, 0.4195, 0.2396, 0.4195, 0.2396, 0.1995, 0.2396, 0.1995, 0.2396, 0.4195, 0.1981, 0.4195, 0.1981, 0.1995, 0.1981, 0.1995, 0.1981, 0.4195, 0.1551, 0.4195, 0.1551, 0.1995, 0.1551, 0.1995, 0.1551, 0.4195, 0.1136, 0.4195, 0.1136, 0.1995, 0.1136, 0.1995, 0.1136, 0.4195, 0.07644, 0.4195, 0.07644, 0.3815, 0.08071, 0.3814, 0.08006, 0.2027, 0.07644, 0.2025, 0.07644, 0.1995, 0.8374, 0.1984, 0.8374, 0.2006, 0.8328, 0.2006, 0.8334, 0.38, 0.8374, 0.3801, 0.8374, 0.4183, 0.7957, 0.4183, 0.7957, 0.1984, 0.7957, 0.1984, 0.7957, 0.4183, 0.7528, 0.4183, 0.7528, 0.1984, 0.7528, 0.1984, 0.7528, 0.4183, 0.7115, 0.4183, 0.7115, 0.1984, 0.7115, 0.1984, 0.7115, 0.4183, 0.6747, 0.4183, 0.6747, 0.1984, 0.2396, 0.4195, 0.2768, 0.4195, 0.2768, 0.4528, 0.2396, 0.4528, 0.6747, 0.1984, 0.6747, 0.4183, 0.645, 0.4183, 0.645, 0.1984, 0.3287, 0.1995, 0.3287, 0.4195, 0.3072, 0.4195, 0.3072, 0.3812, 0.3097, 0.3811, 0.3096, 0.3206, 0.3092, 0.202, 0.3072, 0.2018, 0.3072, 0.1995, 0.2768, 0.1995, 0.3032, 0.2064, 0.3035, 0.352, 0.3035, 0.3813, 0.3072, 0.3812, 0.3072, 0.4195, 0.2768, 0.4195, 0.6747, 0.4183, 0.7115, 0.4183, 0.7115, 0.4517, 0.6747, 0.4517, 0.1136, 0.4195, 0.1551, 0.4195, 0.1551, 0.4528, 0.1136, 0.4528, 0.7528, 0.4183, 0.7957, 0.4183, 0.7957, 0.4517, 0.7528, 0.4517, 0.1981, 0.4195, 0.2396, 0.4195, 0.2396, 0.4528, 0.1981, 0.4528, 0.2768, 0.4195, 0.3072, 0.4195, 0.3072, 0.4528, 0.2768, 0.4528, 0.645, 0.4183, 0.6747, 0.4183, 0.6747, 0.4517, 0.645, 0.4517, 0.07644, 0.4195, 0.1136, 0.4195, 0.1136, 0.4528, 0.07644, 0.4528, 0.7115, 0.4183, 0.7528, 0.4183, 0.7528, 0.4517, 0.7115, 0.4517, 0.1551, 0.4195, 0.1981, 0.4195, 0.1981, 0.4528, 0.1551, 0.4528, 0.7957, 0.4183, 0.8374, 0.4183, 0.8374, 0.4517, 0.7957, 0.4517, 0.3072, 0.4195, 0.3287, 0.4195, 0.3287, 0.4528, 0.3072, 0.4528, 0.4394, 0.01538, 0.4602, 0.01759, 0.4602, 0.01759, 0.4394, 0.01538, 0.0, 0.0, 0.0, 0.0, 0.0, 0.0, 0.0, 0.0, 0.5857, 0.198, 0.5638, 0.198, 0.5638, 0.198, 0.5857, 0.198, 0.0, 0.0, 0.0, 0.0, 0.0, 0.0, 0.0, 0.0, 0.0, 0.0, 0.0, 0.0, 0.0, 0.0, 0.0, 0.0, 0.5638, 0.198, 0.5328, 0.198, 0.5328, 0.198, 0.5638, 0.198, 0.0, 0.0, 0.0, 0.0, 0.0, 0.0, 0.0, 0.0, 0.0, 0.0, 0.0, 0.0, 0.0, 0.0, 0.0, 0.0, 0.5328, 0.198, 0.4949, 0.198, 0.4949, 0.198, 0.5328, 0.198, 0.8383, 0.1968, 0.7958, 0.1968, 0.7958, 0.1968, 0.8383, 0.1968, 0.0, 0.0, 0.0, 0.0, 0.0, 0.0, 0.0, 0.0, 0.4949, 0.198, 0.4527, 0.198, 0.4527, 0.198, 0.4949, 0.198, 0.7958, 0.1968, 0.752, 0.1968, 0.752, 0.1968, 0.7958, 0.1968, 0.0, 0.0, 0.0, 0.0, 0.0, 0.0, 0.0, 0.0, 0.0, 0.0, 0.0, 0.0, 0.0, 0.0, 0.0, 0.0, 0.4527, 0.198, 0.4089, 0.198, 0.4089, 0.198, 0.4527, 0.198, 0.752, 0.1968, 0.71, 0.1968, 0.71, 0.1968, 0.752, 0.1968, 0.0, 0.0, 0.0, 0.0, 0.0, 0.0, 0.0, 0.0, 0.0, 0.0, 0.0, 0.0, 0.0, 0.0, 0.0, 0.0, 0.4089, 0.198, 0.3666, 0.198, 0.3666, 0.198, 0.4089, 0.198, 0.71, 0.1968, 0.6726, 0.1968, 0.6726, 0.1968, 0.71, 0.1968, 0.0, 0.0, 0.0, 0.0, 0.0, 0.0, 0.0, 0.0, 0.3666, 0.198, 0.3287, 0.198, 0.3287, 0.198, 0.3666, 0.198, 0.6726, 0.1968, 0.6423, 0.1968, 0.6423, 0.1968, 0.6726, 0.1968, 0.5098, 0.2974, 0.5043, 0.3176, 0.4877, 0.3154, 0.4942, 0.2909, 0.5202, 0.2792, 0.5098, 0.2974, 0.4942, 0.2909, 0.5069, 0.269, 0.5351, 0.2644, 0.5202, 0.2792, 0.5069, 0.269, 0.5248, 0.251, 0.5532, 0.2539, 0.5351, 0.2644, 0.5248, 0.251, 0.5468, 0.2384, 0.5735, 0.2485, 0.5532, 0.2539, 0.5468, 0.2384, 0.5713, 0.2318, 0.5945, 0.2485, 0.5735, 0.2485, 0.5713, 0.2318, 0.5967, 0.2318, 0.6147, 0.2539, 0.5945, 0.2485, 0.5967, 0.2318, 0.6212, 0.2384, 0.6329, 0.2644, 0.6147, 0.2539, 0.6212, 0.2384, 0.6431, 0.251, 0.6477, 0.2792, 0.6329, 0.2644, 0.6431, 0.251, 0.6611, 0.269, 0.6582, 0.2974, 0.6477, 0.2792, 0.6611, 0.269, 0.6737, 0.2909, 0.6636, 0.3176, 0.6582, 0.2974, 0.6737, 0.2909, 0.6803, 0.3154, 0.6636, 0.3386, 0.6636, 0.3176, 0.6803, 0.3154, 0.6803, 0.3408, 0.6582, 0.3589, 0.6636, 0.3386, 0.6803, 0.3408, 0.6737, 0.3653, 0.6477, 0.377, 0.6582, 0.3589, 0.6737, 0.3653, 0.6611, 0.3873, 0.6329, 0.3919, 0.6477, 0.377, 0.6611, 0.3873, 0.6431, 0.4052, 0.6147, 0.4024, 0.6329, 0.3919, 0.6431, 0.4052, 0.6212, 0.4179, 0.5945, 0.4078, 0.6147, 0.4024, 0.6212, 0.4179, 0.5967, 0.4245, 0.5735, 0.4078, 0.5945, 0.4078, 0.5967, 0.4245, 0.5713, 0.4245, 0.5532, 0.4024, 0.5735, 0.4078, 0.5713, 0.4245, 0.5468, 0.4179, 0.5351, 0.3919, 0.5532, 0.4024, 0.5468, 0.4179, 0.5248, 0.4052, 0.5202, 0.377, 0.5351, 0.3919, 0.5248, 0.4052, 0.5069, 0.3873, 0.5098, 0.3589, 0.5202, 0.377, 0.5069, 0.3873, 0.4942, 0.3653, 0.5043, 0.3386, 0.5098, 0.3589, 0.4942, 0.3653, 0.4877, 0.3408, 0.5043, 0.3176, 0.5043, 0.3386, 0.4877, 0.3408, 0.4877, 0.3154, 0.5437, 0.3639, 0.5377, 0.3535, 0.5377, 0.3535, 0.5437, 0.3639, 0.386, 0.1539, 0.3729, 0.1376, 0.3729, 0.1376, 0.386, 0.1539, 0.512, 0.1341, 0.4996, 0.1511, 0.4996, 0.1511, 0.512, 0.1341, 0.4602, 0.01759, 0.4798, 0.02513, 0.4798, 0.02513, 0.4602, 0.01759, 0.3729, 0.1376, 0.3643, 0.1184, 0.3643, 0.1184, 0.3729, 0.1376, 0.3611, 0.09773, 0.3633, 0.07687, 0.3633, 0.07687, 0.3611, 0.09773, 0.4996, 0.1511, 0.4833, 0.1643, 0.4833, 0.1643, 0.4996, 0.1511, 0.4798, 0.02513, 0.4968, 0.03747, 0.4968, 0.03747, 0.4798, 0.02513, 0.3643, 0.1184, 0.3611, 0.09773, 0.3611, 0.09773, 0.3643, 0.1184, 0.3633, 0.07687, 0.3708, 0.05729, 0.3708, 0.05729, 0.3633, 0.07687, 0.4833, 0.1643, 0.4642, 0.1728, 0.4642, 0.1728, 0.4833, 0.1643, 0.4968, 0.03747, 0.51, 0.05379, 0.51, 0.05379, 0.4968, 0.03747, 0.3708, 0.05729, 0.3832, 0.04034, 0.3832, 0.04034, 0.3708, 0.05729, 0.4642, 0.1728, 0.4434, 0.176, 0.4434, 0.176, 0.4642, 0.1728, 0.51, 0.05379, 0.5185, 0.07296, 0.5185, 0.07296, 0.51, 0.05379, 0.3832, 0.04034, 0.3995, 0.02715, 0.3995, 0.02715, 0.3832, 0.04034, 0.4434, 0.176, 0.4226, 0.1738, 0.4226, 0.1738, 0.4434, 0.176, 0.5185, 0.07296, 0.5217, 0.09368, 0.5217, 0.09368, 0.5185, 0.07296, 0.3995, 0.02715, 0.4187, 0.01864, 0.4187, 0.01864, 0.3995, 0.02715, 0.4226, 0.1738, 0.403, 0.1663, 0.403, 0.1663, 0.4226, 0.1738, 0.5217, 0.09368, 0.5195, 0.1145, 0.5195, 0.1145, 0.5217, 0.09368, 0.4187, 0.01864, 0.4394, 0.01538, 0.4394, 0.01538, 0.4187, 0.01864, 0.403, 0.1663, 0.386, 0.1539, 0.386, 0.1539, 0.403, 0.1663, 0.5195, 0.1145, 0.512, 0.1341, 0.512, 0.1341, 0.5195, 0.1145, 0.5859, 0.5845, 0.585, 0.5965, 0.5507, 0.5985, 0.5522, 0.5776, 0.5898, 0.5732, 0.5859, 0.5845, 0.5522, 0.5776, 0.559, 0.5578, 0.5965, 0.5633, 0.5898, 0.5732, 0.559, 0.5578, 0.5708, 0.5404, 0.6056, 0.5554, 0.5965, 0.5633, 0.5708, 0.5404, 0.5866, 0.5267, 0.6164, 0.5502, 0.6056, 0.5554, 0.5866, 0.5267, 0.6055, 0.5175, 0.6281, 0.5479, 0.6164, 0.5502, 0.6055, 0.5175, 0.6261, 0.5135, 0.6401, 0.5488, 0.6281, 0.5479, 0.6261, 0.5135, 0.647, 0.515, 0.6514, 0.5527, 0.6401, 0.5488, 0.647, 0.515, 0.6668, 0.5219, 0.6613, 0.5594, 0.6514, 0.5527, 0.6668, 0.5219, 0.6842, 0.5337, 0.6692, 0.5685, 0.6613, 0.5594, 0.6842, 0.5337, 0.6979, 0.5495, 0.6744, 0.5793, 0.6692, 0.5685, 0.6979, 0.5495, 0.7071, 0.5684, 0.6767, 0.591, 0.6744, 0.5793, 0.7071, 0.5684, 0.7111, 0.589, 0.6758, 0.603, 0.6767, 0.591, 0.7111, 0.589, 0.7096, 0.6099, 0.6719, 0.6143, 0.6758, 0.603, 0.7096, 0.6099, 0.7027, 0.6297, 0.6652, 0.6242, 0.6719, 0.6143, 0.7027, 0.6297, 0.6909, 0.6471, 0.6561, 0.6321, 0.6652, 0.6242, 0.6909, 0.6471, 0.6751, 0.6608, 0.6453, 0.6373, 0.6561, 0.6321, 0.6751, 0.6608, 0.6562, 0.67, 0.6336, 0.6396, 0.6453, 0.6373, 0.6562, 0.67, 0.6356, 0.674, 0.6216, 0.6387, 0.6336, 0.6396, 0.6356, 0.674, 0.6147, 0.6725, 0.6103, 0.6348, 0.6216, 0.6387, 0.6147, 0.6725, 0.5949, 0.6656, 0.6004, 0.6281, 0.6103, 0.6348, 0.5949, 0.6656, 0.5775, 0.6538, 0.5925, 0.619, 0.6004, 0.6281, 0.5775, 0.6538, 0.5638, 0.638, 0.5873, 0.6082, 0.5925, 0.619, 0.5638, 0.638, 0.5546, 0.6191, 0.585, 0.5965, 0.5873, 0.6082, 0.5546, 0.6191, 0.5507, 0.5985, 0.5834, 0.6107, 0.5876, 0.6033, 0.5936, 0.5974, 0.6009, 0.5931, 0.6091, 0.591, 0.6175, 0.591, 0.6257, 0.5931, 0.633, 0.5974, 0.639, 0.6033, 0.6432, 0.6107, 0.6454, 0.6188, 0.6454, 0.6273, 0.6432, 0.6354, 0.639, 0.6428, 0.633, 0.6487, 0.6257, 0.653, 0.6175, 0.6551, 0.6091, 0.6551, 0.6009, 0.653, 0.5936, 0.6487, 0.5876, 0.6428, 0.5834, 0.6354, 0.5812, 0.6273, 0.5812, 0.6188, 0.6165, 0.3639, 0.608, 0.3724, 0.608, 0.3724, 0.6165, 0.3639, 0.5976, 0.2935, 0.608, 0.2995, 0.608, 0.2995, 0.5976, 0.2935, 0.5377, 0.3535, 0.5346, 0.3419, 0.5346, 0.3419, 0.5377, 0.3535, 0.5346, 0.3299, 0.5377, 0.3184, 0.5377, 0.3184, 0.5346, 0.3299, 0.608, 0.3724, 0.5976, 0.3783, 0.5976, 0.3783, 0.608, 0.3724, 0.608, 0.2995, 0.6165, 0.308, 0.6165, 0.308, 0.608, 0.2995, 0.5346, 0.3419, 0.5346, 0.3299, 0.5346, 0.3299, 0.5346, 0.3419, 0.5377, 0.3184, 0.5437, 0.308, 0.5437, 0.308, 0.5377, 0.3184, 0.5976, 0.3783, 0.5861, 0.3814, 0.5861, 0.3814, 0.5976, 0.3783, 0.6165, 0.308, 0.6225, 0.3184, 0.6225, 0.3184, 0.6165, 0.308, 0.5437, 0.308, 0.5521, 0.2995, 0.5521, 0.2995, 0.5437, 0.308, 0.5861, 0.3814, 0.5741, 0.3814, 0.5741, 0.3814, 0.5861, 0.3814, 0.6225, 0.3184, 0.6256, 0.3299, 0.6256, 0.3299, 0.6225, 0.3184, 0.5521, 0.2995, 0.5625, 0.2935, 0.5625, 0.2935, 0.5521, 0.2995, 0.5741, 0.3814, 0.5625, 0.3783, 0.5625, 0.3783, 0.5741, 0.3814, 0.6256, 0.3299, 0.6256, 0.3419, 0.6256, 0.3419, 0.6256, 0.3299, 0.5625, 0.2935, 0.5741, 0.2904, 0.5741, 0.2904, 0.5625, 0.2935, 0.5625, 0.3783, 0.5521, 0.3724, 0.5521, 0.3724, 0.5625, 0.3783, 0.6256, 0.3419, 0.6225, 0.3535, 0.6225, 0.3535, 0.6256, 0.3419, 0.5741, 0.2904, 0.5861, 0.2904, 0.5861, 0.2904, 0.5741, 0.2904, 0.5521, 0.3724, 0.5437, 0.3639, 0.5437, 0.3639, 0.5521, 0.3724, 0.6225, 0.3535, 0.6165, 0.3639, 0.6165, 0.3639, 0.6225, 0.3535, 0.5861, 0.2904, 0.5976, 0.2935, 0.5976, 0.2935, 0.5861, 0.2904, 0.451, 0.09436, 0.451, 0.0928, 0.4941, 0.0734, 0.4977, 0.08682, 0.4507, 0.09589, 0.451, 0.09436, 0.4977, 0.08682, 0.4977, 0.1007, 0.4499, 0.09728, 0.4507, 0.09589, 0.4977, 0.1007, 0.4941, 0.1141, 0.4488, 0.09842, 0.4499, 0.09728, 0.4941, 0.1141, 0.4872, 0.1261, 0.4475, 0.09924, 0.4488, 0.09842, 0.4872, 0.1261, 0.4773, 0.136, 0.446, 0.09969, 0.4475, 0.09924, 0.4773, 0.136, 0.4653, 0.1429, 0.4444, 0.09973, 0.446, 0.09969, 0.4653, 0.1429, 0.4519, 0.1465, 0.4429, 0.09936, 0.4444, 0.09973, 0.4519, 0.1465, 0.438, 0.1465, 0.4415, 0.09862, 0.4429, 0.09936, 0.438, 0.1465, 0.4246, 0.1429, 0.4403, 0.09754, 0.4415, 0.09862, 0.4246, 0.1429, 0.4126, 0.136, 0.4395, 0.09621, 0.4403, 0.09754, 0.4126, 0.136, 0.4028, 0.1261, 0.439, 0.09471, 0.4395, 0.09621, 0.4028, 0.1261, 0.3959, 0.1141, 0.439, 0.09314, 0.439, 0.09471, 0.3959, 0.1141, 0.3923, 0.1007, 0.4393, 0.09161, 0.439, 0.09314, 0.3923, 0.1007, 0.3923, 0.0868, 0.4401, 0.09023, 0.4393, 0.09161, 0.3923, 0.0868, 0.3959, 0.07339, 0.4411, 0.08908, 0.4401, 0.09023, 0.3959, 0.07339, 0.4028, 0.06136, 0.4425, 0.08826, 0.4411, 0.08908, 0.4028, 0.06136, 0.4126, 0.05154, 0.444, 0.08781, 0.4425, 0.08826, 0.4126, 0.05154, 0.4247, 0.04459, 0.4456, 0.08777, 0.444, 0.08781, 0.4247, 0.04459, 0.4381, 0.041, 0.4471, 0.08814, 0.4456, 0.08777, 0.4381, 0.041, 0.4519, 0.041, 0.4485, 0.08888, 0.4471, 0.08814, 0.4519, 0.041, 0.4654, 0.0446, 0.4497, 0.08996, 0.4485, 0.08888, 0.4654, 0.0446, 0.4774, 0.05155, 0.4505, 0.09129, 0.4497, 0.08996, 0.4774, 0.05155, 0.4872, 0.06137, 0.451, 0.0928, 0.4505, 0.09129, 0.4872, 0.06137, 0.4941, 0.0734])
me_cylinder_002.use_remesh_preserve_volume = False
me_cylinder_002.use_remesh_preserve_attributes = False
me_cylinder_002.use_mirror_vertex_groups = False
me_cylinder_002.update()
me_panel4_007 = bpy.data.meshes.new('panel4.007')
me_panel4_007.from_pydata([(7.941, 0.957, -1.507), (7.947, 0.957, 1.949), (8.144, 0.957, -1.507), (8.149, 0.957, 1.949), (7.794, -1.043, -1.507), (7.8, -1.043, 1.949), (7.997, -1.043, -1.507), (8.003, -1.043, 1.949), (8.147, 0.957, 0.2208), (8.341, -0.04301, -1.507), (8.346, -0.04301, 1.948), (8.0, -1.043, 0.221), (8.343, -0.04301, 0.2206)], [], [(0, 1, 3, 8, 2), (12, 10, 7, 11), (6, 11, 7, 5, 4), (4, 5, 1, 0), (2, 9, 6, 4, 0), (7, 10, 3, 1, 5), (9, 12, 11, 6), (2, 8, 12, 9), (8, 3, 10, 12)])
_uv = me_panel4_007.uv_layers.new(name='UVMap')
_uv.uv.foreach_set('vector', [0.0, 0.0, 0.0, 0.0, 0.0, 0.0, 0.0, 0.0, 0.0, 0.0, 0.0, 0.0, 0.0, 0.0, 0.0, 0.0, 0.0, 0.0, 0.0, 0.0, 0.0, 0.0, 0.0, 0.0, 0.0, 0.0, 0.0, 0.0, 0.0, 0.0, 0.0, 0.0, 0.0, 0.0, 0.0, 0.0, 0.0, 0.0, 0.0, 0.0, 0.0, 0.0, 0.0, 0.0, 0.0, 0.0, 0.0, 0.0, 0.0, 0.0, 0.0, 0.0, 0.0, 0.0, 0.0, 0.0, 0.0, 0.0, 0.0, 0.0, 0.0, 0.0, 0.0, 0.0, 0.0, 0.0, 0.0, 0.0, 0.0, 0.0, 0.0, 0.0, 0.0, 0.0, 0.0, 0.0, 0.0, 0.0, 0.0, 0.0])
me_panel4_007.use_remesh_preserve_volume = False
me_panel4_007.use_remesh_preserve_attributes = False
me_panel4_007.use_mirror_vertex_groups = False
me_panel4_007.update()
me_panel4_006 = bpy.data.meshes.new('panel4.006')
me_panel4_006.from_pydata([(7.597, -1.267, -1.508), (7.603, -1.267, 1.948), (7.681, -1.372, -1.508), (7.687, -1.372, 1.948), (4.337, -2.02, -1.506), (4.343, -2.02, 1.95), (4.421, -2.125, -1.506), (4.427, -2.125, 1.95), (7.684, -1.372, 0.22), (6.163, -1.889, -1.507), (6.169, -1.889, 1.949), (4.424, -2.125, 0.2218), (6.166, -1.889, 0.2207), (7.881, -1.171, -1.508), (7.796, -1.066, -1.508), (7.802, -1.066, 1.948), (7.886, -1.171, 1.948), (7.883, -1.171, 0.2199)], [], [(8, 2, 13, 17), (12, 10, 7, 11), (6, 11, 7, 5, 4), (4, 5, 1, 0), (2, 9, 6, 4, 0), (7, 10, 3, 1, 5), (9, 12, 11, 6), (2, 8, 12, 9), (8, 3, 10, 12), (14, 15, 16, 17, 13), (3, 8, 17, 16), (0, 1, 15, 14), (1, 3, 16, 15), (2, 0, 14, 13)])
_uv = me_panel4_006.uv_layers.new(name='UVMap')
_uv.uv.foreach_set('vector', [0.0, 0.0, 0.0, 0.0, 0.0, 0.0, 0.0, 0.0, 0.0, 0.0, 0.0, 0.0, 0.0, 0.0, 0.0, 0.0, 0.0, 0.0, 0.0, 0.0, 0.0, 0.0, 0.0, 0.0, 0.0, 0.0, 0.0, 0.0, 0.0, 0.0, 0.0, 0.0, 0.0, 0.0, 0.0, 0.0, 0.0, 0.0, 0.0, 0.0, 0.0, 0.0, 0.0, 0.0, 0.0, 0.0, 0.0, 0.0, 0.0, 0.0, 0.0, 0.0, 0.0, 0.0, 0.0, 0.0, 0.0, 0.0, 0.0, 0.0, 0.0, 0.0, 0.0, 0.0, 0.0, 0.0, 0.0, 0.0, 0.0, 0.0, 0.0, 0.0, 0.0, 0.0, 0.0, 0.0, 0.0, 0.0, 0.0, 0.0, 0.0, 0.0, 0.0, 0.0, 0.0, 0.0, 0.0, 0.0, 0.0, 0.0, 0.0, 0.0, 0.0, 0.0, 0.0, 0.0, 0.0, 0.0, 0.0, 0.0, 0.0, 0.0, 0.0, 0.0, 0.0, 0.0, 0.0, 0.0, 0.0, 0.0, 0.0, 0.0, 0.0, 0.0, 0.0, 0.0, 0.0, 0.0, 0.0, 0.0])
me_panel4_006.use_remesh_preserve_volume = False
me_panel4_006.use_remesh_preserve_attributes = False
me_panel4_006.use_mirror_vertex_groups = False
me_panel4_006.update()
me_panel4_005 = bpy.data.meshes.new('panel4.005')
me_panel4_005.from_pydata([(4.379, -2.01, -1.508), (4.384, -2.01, 1.948), (4.272, -2.109, -1.508), (4.278, -2.109, 1.948), (1.462, -0.8914, -1.506), (1.467, -0.8914, 1.95), (1.355, -0.9898, -1.506), (1.361, -0.9898, 1.95), (4.275, -2.109, 0.2201), (2.672, -1.68, -1.507), (2.678, -1.68, 1.949), (1.358, -0.9898, 0.2217), (2.675, -1.68, 0.2208)], [], [(0, 1, 3, 8, 2), (12, 10, 7, 11), (6, 11, 7, 5, 4), (4, 5, 1, 0), (2, 9, 6, 4, 0), (7, 10, 3, 1, 5), (9, 12, 11, 6), (2, 8, 12, 9), (8, 3, 10, 12)])
_uv = me_panel4_005.uv_layers.new(name='UVMap')
_uv.uv.foreach_set('vector', [0.0, 0.0, 0.0, 0.0, 0.0, 0.0, 0.0, 0.0, 0.0, 0.0, 0.0, 0.0, 0.0, 0.0, 0.0, 0.0, 0.0, 0.0, 0.0, 0.0, 0.0, 0.0, 0.0, 0.0, 0.0, 0.0, 0.0, 0.0, 0.0, 0.0, 0.0, 0.0, 0.0, 0.0, 0.0, 0.0, 0.0, 0.0, 0.0, 0.0, 0.0, 0.0, 0.0, 0.0, 0.0, 0.0, 0.0, 0.0, 0.0, 0.0, 0.0, 0.0, 0.0, 0.0, 0.0, 0.0, 0.0, 0.0, 0.0, 0.0, 0.0, 0.0, 0.0, 0.0, 0.0, 0.0, 0.0, 0.0, 0.0, 0.0, 0.0, 0.0, 0.0, 0.0, 0.0, 0.0, 0.0, 0.0, 0.0, 0.0])
me_panel4_005.use_remesh_preserve_volume = False
me_panel4_005.use_remesh_preserve_attributes = False
me_panel4_005.use_mirror_vertex_groups = False
me_panel4_005.update()
me_panel4_004 = bpy.data.meshes.new('panel4.004')
me_panel4_004.from_pydata([(1.554, -0.9217, -1.507), (1.56, -0.9217, 1.949), (1.352, -0.9217, -1.507), (1.357, -0.9217, 1.949), (1.701, 1.078, -1.507), (1.707, 1.078, 1.949), (1.498, 1.078, -1.507), (1.504, 1.078, 1.949), (1.354, -0.9217, 0.2209), (1.155, 0.07834, -1.507), (1.16, 0.07834, 1.949), (1.501, 1.078, 0.2209), (1.157, 0.07834, 0.2209)], [], [(0, 1, 3, 8, 2), (12, 10, 7, 11), (6, 11, 7, 5, 4), (4, 5, 1, 0), (2, 9, 6, 4, 0), (7, 10, 3, 1, 5), (9, 12, 11, 6), (2, 8, 12, 9), (8, 3, 10, 12)])
_uv = me_panel4_004.uv_layers.new(name='UVMap')
_uv.uv.foreach_set('vector', [0.0, 0.0, 0.0, 0.0, 0.0, 0.0, 0.0, 0.0, 0.0, 0.0, 0.0, 0.0, 0.0, 0.0, 0.0, 0.0, 0.0, 0.0, 0.0, 0.0, 0.0, 0.0, 0.0, 0.0, 0.0, 0.0, 0.0, 0.0, 0.0, 0.0, 0.0, 0.0, 0.0, 0.0, 0.0, 0.0, 0.0, 0.0, 0.0, 0.0, 0.0, 0.0, 0.0, 0.0, 0.0, 0.0, 0.0, 0.0, 0.0, 0.0, 0.0, 0.0, 0.0, 0.0, 0.0, 0.0, 0.0, 0.0, 0.0, 0.0, 0.0, 0.0, 0.0, 0.0, 0.0, 0.0, 0.0, 0.0, 0.0, 0.0, 0.0, 0.0, 0.0, 0.0, 0.0, 0.0, 0.0, 0.0, 0.0, 0.0])
me_panel4_004.use_remesh_preserve_volume = False
me_panel4_004.use_remesh_preserve_attributes = False
me_panel4_004.use_mirror_vertex_groups = False
me_panel4_004.update()
me_panel4_003 = bpy.data.meshes.new('panel4.003')
me_panel4_003.from_pydata([(2.274, 1.434, -1.506), (2.28, 1.434, 1.95), (2.249, 1.549, -1.506), (2.255, 1.549, 1.95), (5.78, 1.928, -1.508), (5.786, 1.928, 1.948), (5.755, 2.042, -1.508), (5.761, 2.042, 1.948), (2.252, 1.549, 0.2218), (3.968, 2.112, -1.507), (3.974, 2.112, 1.949), (5.758, 2.042, 0.22), (3.971, 2.112, 0.2208), (1.48, 1.1, -1.506), (1.505, 0.9854, -1.506), (1.511, 0.9854, 1.95), (1.485, 1.1, 1.95), (1.482, 1.1, 0.2222)], [], [(1, 3, 16, 15), (12, 10, 7, 11), (6, 11, 7, 5, 4), (4, 5, 1, 0), (2, 9, 6, 4, 0), (7, 10, 3, 1, 5), (9, 12, 11, 6), (2, 8, 12, 9), (8, 3, 10, 12), (14, 15, 16, 17, 13), (2, 0, 14, 13), (8, 2, 13, 17), (3, 8, 17, 16), (0, 1, 15, 14)])
_uv = me_panel4_003.uv_layers.new(name='UVMap')
_uv.uv.foreach_set('vector', [0.0, 0.0, 0.0, 0.0, 0.0, 0.0, 0.0, 0.0, 0.0, 0.0, 0.0, 0.0, 0.0, 0.0, 0.0, 0.0, 0.0, 0.0, 0.0, 0.0, 0.0, 0.0, 0.0, 0.0, 0.0, 0.0, 0.0, 0.0, 0.0, 0.0, 0.0, 0.0, 0.0, 0.0, 0.0, 0.0, 0.0, 0.0, 0.0, 0.0, 0.0, 0.0, 0.0, 0.0, 0.0, 0.0, 0.0, 0.0, 0.0, 0.0, 0.0, 0.0, 0.0, 0.0, 0.0, 0.0, 0.0, 0.0, 0.0, 0.0, 0.0, 0.0, 0.0, 0.0, 0.0, 0.0, 0.0, 0.0, 0.0, 0.0, 0.0, 0.0, 0.0, 0.0, 0.0, 0.0, 0.0, 0.0, 0.0, 0.0, 0.0, 0.0, 0.0, 0.0, 0.0, 0.0, 0.0, 0.0, 0.0, 0.0, 0.0, 0.0, 0.0, 0.0, 0.0, 0.0, 0.0, 0.0, 0.0, 0.0, 0.0, 0.0, 0.0, 0.0, 0.0, 0.0, 0.0, 0.0, 0.0, 0.0, 0.0, 0.0, 0.0, 0.0, 0.0, 0.0, 0.0, 0.0, 0.0, 0.0])
me_panel4_003.use_remesh_preserve_volume = False
me_panel4_003.use_remesh_preserve_attributes = False
me_panel4_003.use_mirror_vertex_groups = False
me_panel4_003.update()
me_panel4_002 = bpy.data.meshes.new('panel4.002')
me_panel4_002.from_pydata([(5.687, 1.935, -1.506), (5.692, 1.935, 1.949), (5.832, 2.016, -1.506), (5.838, 2.016, 1.949), (8.036, 0.8318, -1.507), (8.042, 0.8318, 1.948), (8.181, 0.9124, -1.508), (8.187, 0.9124, 1.948), (5.835, 2.016, 0.2215), (7.2, 1.765, -1.507), (7.206, 1.765, 1.949), (8.184, 0.9124, 0.2203), (7.203, 1.765, 0.2207)], [], [(0, 1, 3, 8, 2), (12, 10, 7, 11), (6, 11, 7, 5, 4), (4, 5, 1, 0), (2, 9, 6, 4, 0), (7, 10, 3, 1, 5), (9, 12, 11, 6), (2, 8, 12, 9), (8, 3, 10, 12)])
_uv = me_panel4_002.uv_layers.new(name='UVMap')
_uv.uv.foreach_set('vector', [0.0, 0.0, 0.0, 0.0, 0.0, 0.0, 0.0, 0.0, 0.0, 0.0, 0.0, 0.0, 0.0, 0.0, 0.0, 0.0, 0.0, 0.0, 0.0, 0.0, 0.0, 0.0, 0.0, 0.0, 0.0, 0.0, 0.0, 0.0, 0.0, 0.0, 0.0, 0.0, 0.0, 0.0, 0.0, 0.0, 0.0, 0.0, 0.0, 0.0, 0.0, 0.0, 0.0, 0.0, 0.0, 0.0, 0.0, 0.0, 0.0, 0.0, 0.0, 0.0, 0.0, 0.0, 0.0, 0.0, 0.0, 0.0, 0.0, 0.0, 0.0, 0.0, 0.0, 0.0, 0.0, 0.0, 0.0, 0.0, 0.0, 0.0, 0.0, 0.0, 0.0, 0.0, 0.0, 0.0, 0.0, 0.0, 0.0, 0.0])
me_panel4_002.use_remesh_preserve_volume = False
me_panel4_002.use_remesh_preserve_attributes = False
me_panel4_002.use_mirror_vertex_groups = False
me_panel4_002.update()
me_panel4_001 = bpy.data.meshes.new('panel4.001')
me_panel4_001.from_pydata([(7.941, 0.957, -1.507), (7.947, 0.957, 1.949), (8.144, 0.957, -1.507), (8.149, 0.957, 1.949), (7.794, -1.043, -1.507), (7.8, -1.043, 1.949), (7.997, -1.043, -1.507), (8.003, -1.043, 1.949), (8.147, 0.957, 0.2208), (8.341, -0.04301, -1.507), (8.346, -0.04301, 1.948), (8.0, -1.043, 0.221), (8.343, -0.04301, 0.2206)], [], [(0, 1, 3, 8, 2), (12, 10, 7, 11), (6, 11, 7, 5, 4), (4, 5, 1, 0), (2, 9, 6, 4, 0), (7, 10, 3, 1, 5), (9, 12, 11, 6), (2, 8, 12, 9), (8, 3, 10, 12)])
_uv = me_panel4_001.uv_layers.new(name='UVMap')
_uv.uv.foreach_set('vector', [0.0, 0.0, 0.0, 0.0, 0.0, 0.0, 0.0, 0.0, 0.0, 0.0, 0.0, 0.0, 0.0, 0.0, 0.0, 0.0, 0.0, 0.0, 0.0, 0.0, 0.0, 0.0, 0.0, 0.0, 0.0, 0.0, 0.0, 0.0, 0.0, 0.0, 0.0, 0.0, 0.0, 0.0, 0.0, 0.0, 0.0, 0.0, 0.0, 0.0, 0.0, 0.0, 0.0, 0.0, 0.0, 0.0, 0.0, 0.0, 0.0, 0.0, 0.0, 0.0, 0.0, 0.0, 0.0, 0.0, 0.0, 0.0, 0.0, 0.0, 0.0, 0.0, 0.0, 0.0, 0.0, 0.0, 0.0, 0.0, 0.0, 0.0, 0.0, 0.0, 0.0, 0.0, 0.0, 0.0, 0.0, 0.0, 0.0, 0.0])
me_panel4_001.use_remesh_preserve_volume = False
me_panel4_001.use_remesh_preserve_attributes = False
me_panel4_001.use_mirror_vertex_groups = False
me_panel4_001.update()
me_pane1 = bpy.data.meshes.new('pane1')
me_pane1.from_pydata([(0.3184, -0.02783, -1.462), (0.3184, -0.02783, -0.5674), (0.3184, 0.02783, -1.462), (1.191, -0.02783, 0.9694), (1.191, -0.02783, -1.462), (1.191, -0.02783, 0.9694), (1.191, 0.02783, -1.462), (1.191, 0.02783, 0.9694), (0.3184, -0.02783, -0.5674), (0.3184, 0.02783, -0.5675), (0.317, 0.02609, -0.5671), (1.19, 0.02609, 0.9697), (0.317, 0.02609, -0.5671), (1.19, 0.02609, 0.9697)], [], [(0, 8, 9, 2), (2, 9, 7, 6), (6, 7, 5, 4), (4, 5, 8, 0), (2, 6, 4, 0), (1, 3, 11, 10), (8, 5, 3, 1), (10, 11, 13, 12)])
_uv = me_pane1.uv_layers.new(name='UVMap')
_uv.uv.foreach_set('vector', [0.0, 0.0, 0.0, 0.0, 0.0, 0.0, 0.0, 0.0, 0.6074, 0.5055, 0.6074, 0.5596, 0.5546, 0.6526, 0.5546, 0.5055, 0.0, 0.0, 0.0, 0.0, 0.0, 0.0, 0.0, 0.0, 0.203, 0.5588, 0.203, 0.7225, 0.1443, 0.619, 0.1443, 0.5588, 0.0, 0.0, 0.0, 0.0, 0.0, 0.0, 0.0, 0.0, 0.0, 0.0, 0.0, 0.0, 0.0, 0.0, 0.0, 0.0, 0.0, 0.0, 0.0, 0.0, 0.0, 0.0, 0.0, 0.0, 0.0, 0.0, 0.0, 0.0, 0.0, 0.0, 0.0, 0.0])
me_pane1.use_remesh_preserve_volume = False
me_pane1.use_remesh_preserve_attributes = False
me_pane1.use_mirror_vertex_groups = False
me_pane1.update()
me_panel2 = bpy.data.meshes.new('panel2')
me_panel2.from_pydata([(0.3184, -0.02783, -1.462), (0.3184, -0.02783, -0.5674), (0.3184, 0.02783, -1.462), (1.191, -0.02783, 0.9694), (1.191, -0.02783, -1.462), (1.191, -0.02783, 0.9694), (1.191, 0.02783, -1.462), (1.191, 0.02783, 0.9694), (0.3184, -0.02783, -0.5674), (0.3184, 0.02783, -0.5675), (0.317, 0.02609, -0.5671), (1.19, 0.02609, 0.9697), (0.317, 0.02609, -0.5671), (1.19, 0.02609, 0.9697)], [], [(0, 8, 9, 2), (2, 9, 7, 6), (6, 7, 5, 4), (4, 5, 8, 0), (2, 6, 4, 0), (1, 3, 11, 10), (8, 5, 3, 1), (10, 11, 13, 12)])
_uv = me_panel2.uv_layers.new(name='UVMap')
_uv.uv.foreach_set('vector', [0.0, 0.0, 0.0, 0.0, 0.0, 0.0, 0.0, 0.0, 0.2085, 0.5587, 0.2085, 0.6262, 0.1427, 0.7421, 0.1427, 0.5587, 0.0, 0.0, 0.0, 0.0, 0.0, 0.0, 0.0, 0.0, 0.6081, 0.51, 0.6081, 0.6698, 0.5508, 0.5688, 0.5508, 0.51, 0.0, 0.0, 0.0, 0.0, 0.0, 0.0, 0.0, 0.0, 0.0, 0.0, 0.0, 0.0, 0.0, 0.0, 0.0, 0.0, 0.0, 0.0, 0.0, 0.0, 0.0, 0.0, 0.0, 0.0, 0.0, 0.0, 0.0, 0.0, 0.0, 0.0, 0.0, 0.0])
me_panel2.use_remesh_preserve_volume = False
me_panel2.use_remesh_preserve_attributes = False
me_panel2.use_mirror_vertex_groups = False
me_panel2.update()
me_panel3 = bpy.data.meshes.new('panel3')
me_panel3.from_pydata([(0.3184, -0.02783, -1.462), (0.3184, -0.02783, -0.5674), (0.3184, 0.02783, -1.462), (1.191, -0.02783, 0.9694), (1.191, -0.02783, -1.462), (1.191, -0.02783, 0.9694), (1.191, 0.02783, -1.462), (1.191, 0.02783, 0.9694), (0.3184, -0.02783, -0.5674), (0.3184, 0.02783, -0.5675), (0.317, 0.02609, -0.5671), (1.19, 0.02609, 0.9697), (0.317, 0.02609, -0.5671), (1.19, 0.02609, 0.9697)], [], [(0, 8, 9, 2), (2, 9, 7, 6), (6, 7, 5, 4), (4, 5, 8, 0), (2, 6, 4, 0), (1, 3, 11, 10), (8, 5, 3, 1), (10, 11, 13, 12)])
_uv = me_panel3.uv_layers.new(name='UVMap')
_uv.uv.foreach_set('vector', [0.0, 0.0, 0.0, 0.0, 0.0, 0.0, 0.0, 0.0, 0.2071, 0.5585, 0.2071, 0.6233, 0.144, 0.7344, 0.144, 0.5585, 0.0, 0.0, 0.0, 0.0, 0.0, 0.0, 0.0, 0.0, 0.6421, 0.5114, 0.6421, 0.6839, 0.5802, 0.5749, 0.5802, 0.5114, 0.0, 0.0, 0.0, 0.0, 0.0, 0.0, 0.0, 0.0, 0.0, 0.0, 0.0, 0.0, 0.0, 0.0, 0.0, 0.0, 0.0, 0.0, 0.0, 0.0, 0.0, 0.0, 0.0, 0.0, 0.0, 0.0, 0.0, 0.0, 0.0, 0.0, 0.0, 0.0])
me_panel3.use_remesh_preserve_volume = False
me_panel3.use_remesh_preserve_attributes = False
me_panel3.use_mirror_vertex_groups = False
me_panel3.update()
me_panel4 = bpy.data.meshes.new('panel4')
me_panel4.from_pydata([(0.3184, -0.02783, -1.462), (0.3184, -0.02783, -0.5674), (0.3184, 0.02783, -1.462), (1.191, -0.02783, 0.9694), (1.191, -0.02783, -1.462), (1.191, -0.02783, 0.9694), (1.191, 0.02783, -1.462), (1.191, 0.02783, 0.9694), (0.3184, -0.02783, -0.5674), (0.3184, 0.02783, -0.5675), (0.317, 0.02609, -0.5671), (1.19, 0.02609, 0.9697), (0.317, 0.02609, -0.5671), (1.19, 0.02609, 0.9697), (5.687, 1.935, -1.506), (5.692, 1.935, 1.949), (5.832, 2.016, -1.506), (5.838, 2.016, 1.949), (5.835, 2.016, 0.2215)], [], [(0, 8, 9, 2), (2, 9, 7, 6), (6, 7, 5, 4), (4, 5, 8, 0), (2, 6, 4, 0), (1, 3, 11, 10), (8, 5, 3, 1), (10, 11, 13, 12), (14, 15, 17, 18, 16)])
_uv = me_panel4.uv_layers.new(name='UVMap')
_uv.uv.foreach_set('vector', [0.0, 0.0, 0.0, 0.0, 0.0, 0.0, 0.0, 0.0, 0.6127, 0.5086, 0.6127, 0.5673, 0.5555, 0.6681, 0.5555, 0.5086, 0.0, 0.0, 0.0, 0.0, 0.0, 0.0, 0.0, 0.0, 0.2073, 0.5617, 0.2072, 0.7381, 0.1439, 0.6266, 0.144, 0.5617, 0.0, 0.0, 0.0, 0.0, 0.0, 0.0, 0.0, 0.0, 0.0, 0.0, 0.0, 0.0, 0.0, 0.0, 0.0, 0.0, 0.0, 0.0, 0.0, 0.0, 0.0, 0.0, 0.0, 0.0, 0.0, 0.0, 0.0, 0.0, 0.0, 0.0, 0.0, 0.0, 0.0, 0.0, 0.0, 0.0, 0.0, 0.0, 0.0, 0.0, 0.0, 0.0])
me_panel4.use_remesh_preserve_volume = False
me_panel4.use_remesh_preserve_attributes = False
me_panel4.use_mirror_vertex_groups = False
me_panel4.update()

# ---- objects
ob_topcol = bpy.data.objects.new('topcol', me_cylinder)
ob_trunk = bpy.data.objects.new('trunk', me_cylinder_002)
ob_col7 = bpy.data.objects.new('col7', me_panel4_007)
ob_col6 = bpy.data.objects.new('col6', me_panel4_006)
ob_col5 = bpy.data.objects.new('col5', me_panel4_005)
ob_col4 = bpy.data.objects.new('col4', me_panel4_004)
ob_col3 = bpy.data.objects.new('col3', me_panel4_003)
ob_col2 = bpy.data.objects.new('col2', me_panel4_002)
ob_col1 = bpy.data.objects.new('col1', me_panel4_001)
ob_panel1 = bpy.data.objects.new('panel1', me_pane1)
ob_panel2 = bpy.data.objects.new('panel2', me_panel2)
ob_panel3 = bpy.data.objects.new('panel3', me_panel3)
ob_panel4 = bpy.data.objects.new('panel4', me_panel4)
ob_camera = bpy.data.objects.new('Camera', cam_camera)

# ---- transforms, parenting, visibility, modifiers, constraints
ob_topcol.location = (0.0, 0.0, 1.663)
ob_topcol.scale = (1.0, 1.0, 2.014)
ob_topcol.lineart.crease_threshold = 0.0
ob_trunk.location = (0.0, 0.0, -0.006452)
ob_trunk.scale = (0.9873, 0.9873, 0.9873)
ob_trunk.lineart.crease_threshold = 0.0
ob_col7.parent = ob_trunk
ob_col7.matrix_parent_inverse = Matrix(((1.013, 0.0, 0.0, 0.0), (0.0, 1.013, 0.0, 0.0), (0.0, 0.0, 1.013, 0.006535), (0.0, 0.0, 0.0, 1.0)))
ob_col7.location = (0.0, 2.676, 0.0)
ob_col7.rotation_euler = (-1.891e-10, -0.0009347, 4.712)
ob_col7.scale = (0.569, 1.0, 1.0)
ob_col7.lineart.crease_threshold = 0.0
ob_col6.parent = ob_trunk
ob_col6.matrix_parent_inverse = Matrix(((1.013, 0.0, 0.0, 0.0), (0.0, 1.013, 0.0, 0.0), (0.0, 0.0, 1.013, 0.006535), (0.0, 0.0, 0.0, 1.0)))
ob_col6.location = (0.0, 2.676, 0.0)
ob_col6.rotation_euler = (-1.891e-10, -0.0009347, 4.712)
ob_col6.scale = (0.569, 1.0, 1.0)
ob_col6.lineart.crease_threshold = 0.0
ob_col5.parent = ob_trunk
ob_col5.matrix_parent_inverse = Matrix(((1.013, 0.0, 0.0, 0.0), (0.0, 1.013, 0.0, 0.0), (0.0, 0.0, 1.013, 0.006535), (0.0, 0.0, 0.0, 1.0)))
ob_col5.location = (0.0, 2.676, 0.0)
ob_col5.rotation_euler = (-1.891e-10, -0.0009347, 4.712)
ob_col5.scale = (0.569, 1.0, 1.0)
ob_col5.lineart.crease_threshold = 0.0
ob_col4.parent = ob_trunk
ob_col4.matrix_parent_inverse = Matrix(((1.013, 0.0, 0.0, 0.0), (0.0, 1.013, 0.0, 0.0), (0.0, 0.0, 1.013, 0.006535), (0.0, 0.0, 0.0, 1.0)))
ob_col4.location = (0.0, 2.676, 0.0)
ob_col4.rotation_euler = (-1.891e-10, -0.0009347, 4.712)
ob_col4.scale = (0.569, 1.0, 1.0)
ob_col4.lineart.crease_threshold = 0.0
ob_col3.parent = ob_trunk
ob_col3.matrix_parent_inverse = Matrix(((1.013, 0.0, 0.0, 0.0), (0.0, 1.013, 0.0, 0.0), (0.0, 0.0, 1.013, 0.006535), (0.0, 0.0, 0.0, 1.0)))
ob_col3.location = (0.0, 2.676, 0.0)
ob_col3.rotation_euler = (-1.891e-10, -0.0009347, 4.712)
ob_col3.scale = (0.569, 1.0, 1.0)
ob_col3.lineart.crease_threshold = 0.0
ob_col2.parent = ob_trunk
ob_col2.matrix_parent_inverse = Matrix(((1.013, 0.0, 0.0, 0.0), (0.0, 1.013, 0.0, 0.0), (0.0, 0.0, 1.013, 0.006535), (0.0, 0.0, 0.0, 1.0)))
ob_col2.location = (0.0, 2.676, 0.0)
ob_col2.rotation_euler = (-1.891e-10, -0.0009347, 4.712)
ob_col2.scale = (0.569, 1.0, 1.0)
ob_col2.lineart.crease_threshold = 0.0
ob_col1.parent = ob_trunk
ob_col1.matrix_parent_inverse = Matrix(((1.013, 0.0, 0.0, 0.0), (0.0, 1.013, 0.0, 0.0), (0.0, 0.0, 1.013, 0.006535), (0.0, 0.0, 0.0, 1.0)))
ob_col1.location = (0.0, 2.676, 0.0)
ob_col1.rotation_euler = (-1.891e-10, -0.0009347, 4.712)
ob_col1.scale = (0.569, 1.0, 1.0)
ob_col1.lineart.crease_threshold = 0.0
ob_panel1.parent = ob_trunk
ob_panel1.matrix_parent_inverse = Matrix(((1.013, 0.0, 0.0, 0.0), (0.0, 1.013, 0.0, 0.0), (0.0, 0.0, 1.013, 0.006535), (0.0, 0.0, 0.0, 1.0)))
ob_panel1.location = (-2.669, 0.0, -0.005059)
ob_panel1.rotation_euler = (0.0, -0.001784, 0.0)
ob_panel1.scale = (0.569, 1.0, 1.0)
ob_panel1.lineart.crease_threshold = 0.0
ob_panel2.parent = ob_trunk
ob_panel2.matrix_parent_inverse = Matrix(((1.013, 0.0, 0.0, 0.0), (0.0, 1.013, 0.0, 0.0), (0.0, 0.0, 1.013, 0.006535), (0.0, 0.0, 0.0, 1.0)))
ob_panel2.location = (2.666, 0.0, 0.0)
ob_panel2.rotation_euler = (7.124e-08, 0.01089, 3.142)
ob_panel2.scale = (0.569, 1.0, 1.0)
ob_panel2.lineart.crease_threshold = 0.0
ob_panel3.parent = ob_trunk
ob_panel3.matrix_parent_inverse = Matrix(((1.013, 0.0, 0.0, 0.0), (0.0, 1.013, 0.0, 0.0), (0.0, 0.0, 1.013, 0.006535), (0.0, 0.0, 0.0, 1.0)))
ob_panel3.location = (0.0, -2.672, 0.0)
ob_panel3.rotation_euler = (-9.555e-10, 0.001606, 1.571)
ob_panel3.scale = (0.569, 1.0, 1.0)
ob_panel3.lineart.crease_threshold = 0.0
ob_panel4.parent = ob_trunk
ob_panel4.matrix_parent_inverse = Matrix(((1.013, 0.0, 0.0, 0.0), (0.0, 1.013, 0.0, 0.0), (0.0, 0.0, 1.013, 0.006535), (0.0, 0.0, 0.0, 1.0)))
ob_panel4.location = (0.0, 2.676, 0.0)
ob_panel4.rotation_euler = (-1.891e-10, -0.0009347, 4.712)
ob_panel4.scale = (0.569, 1.0, 1.0)
ob_panel4.lineart.crease_threshold = 0.0
ob_camera.location = (7.481, -6.508, 5.344)
ob_camera.rotation_euler = (1.109, 0.0, 0.8149)
ob_camera.lock_rotations_4d = False
ob_camera.empty_display_type = 'ARROWS'
ob_camera.color = (0.0, 0.0, 0.0, 0.0)
ob_camera.display_type = 'WIRE'
ob_camera.lineart.crease_threshold = 0.0

# ---- collection membership
col_collection_1.objects.link(ob_topcol)
col_collection_1.objects.link(ob_trunk)
col_collection_1.objects.link(ob_col7)
col_collection_1.objects.link(ob_col6)
col_collection_1.objects.link(ob_col5)
col_collection_1.objects.link(ob_col4)
col_collection_1.objects.link(ob_col3)
col_collection_1.objects.link(ob_col2)
col_collection_1.objects.link(ob_col1)
col_collection_1.objects.link(ob_panel1)
col_collection_1.objects.link(ob_panel2)
col_collection_1.objects.link(ob_panel3)
col_collection_1.objects.link(ob_panel4)
col_collection_1.objects.link(ob_camera)

# ---- scene / render settings (as saved in the file)
scene.camera = ob_camera
scene.frame_start = 1; scene.frame_end = 250; scene.frame_set(40)
scene.render.engine = 'BLENDER_EEVEE_NEXT'
scene.render.resolution_percentage = 50
scene.render.dither_intensity = 0.0
scene.cycles.use_denoising = False
scene.cycles.samples = 128
scene.cycles.sampling_pattern = 'TABULATED_SOBOL'
scene.cycles.light_sampling_threshold = 0.0
scene.cycles.use_adaptive_sampling = False
scene.cycles.use_light_tree = False
scene.cycles.blur_glossy = 0.0
scene.cycles.sample_clamp_indirect = 0.0
scene.view_settings.view_transform = 'Standard'
bpy.context.view_layer.update()

# ---- added for rendering (the .blend has no usable light): sun
light_auto_sun = bpy.data.lights.new('AutoSun', 'SUN')
light_auto_sun.energy = 3.0
light_auto_sun.angle = 0.0523599
ob_auto_sun = bpy.data.objects.new('AutoSun', light_auto_sun)
scene.collection.objects.link(ob_auto_sun)
ob_auto_sun.rotation_euler = (0.872665, 0.174533, 0.523599)
bpy.context.view_layer.update()
